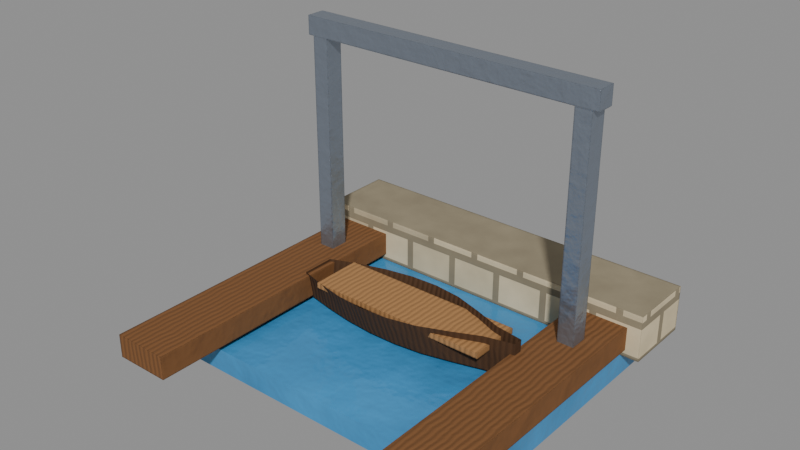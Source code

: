 # Source: building_shipyard.blend  (saved by Blender 5.2.44; exported with 4.5.12 LTS)
import bpy
from mathutils import Matrix  # noqa: F401  (used for matrix-valued properties, if any)

bpy.ops.wm.read_factory_settings(use_empty=True)
scene = bpy.context.scene
scene.name = 'building_shipyard'

# ---- materials (node trees are filled in below, after node groups)
mat_water0_001 = bpy.data.materials.new('water0.001')
mat_stone1_001 = bpy.data.materials.new('stone1.001')
mat_wood2_001 = bpy.data.materials.new('wood2.001')
mat_woodd3_001 = bpy.data.materials.new('woodD3.001')
mat_woodl4_001 = bpy.data.materials.new('woodL4.001')
mat_steel5_002 = bpy.data.materials.new('steel5.002')

# ---- material node trees
mat_water0_001.use_nodes = True; mat_water0_001.node_tree.nodes.clear()
_N = mat_water0_001.node_tree.nodes; _L = mat_water0_001.node_tree.links
n0 = _N.new('ShaderNodeTexCoord'); n0.name = 'Texture Coordinate'; n0.location = (0, 0)
n1 = _N.new('ShaderNodeOutputMaterial'); n1.name = 'Material Output'; n1.location = (0, 0)
n2 = _N.new('ShaderNodeBsdfPrincipled'); n2.name = 'Principled BSDF'; n2.location = (0, 0)
n2.inputs[2].default_value = 0.12
n2.inputs[10].default_value = 0.005
n2.inputs[13].default_value = 0.3
n3 = _N.new('ShaderNodeTexNoise'); n3.name = 'Noise Texture'; n3.location = (0, 0)
n3.width = 160
n3.inputs[2].default_value = 3.5
n3.inputs[3].default_value = 3.0
n3.inputs[8].default_value = 1.0
n4 = _N.new('ShaderNodeMapRange'); n4.name = 'Map Range'; n4.location = (0, 0)
n4.inputs[1].default_value = 0.3
n4.inputs[2].default_value = 0.7
n5 = _N.new('ShaderNodeMix'); n5.name = 'Mix'; n5.location = (0, 0)
n5.data_type = 'RGBA'
n5.inputs[6].default_value = (0.04076, 0.2287, 0.4631, 1.0)
n5.inputs[7].default_value = (0.05716, 0.3207, 0.6494, 1.0)
n6 = _N.new('ShaderNodeTexNoise'); n6.name = 'Noise Texture.001'; n6.location = (0, 0)
n6.width = 160
n6.inputs[2].default_value = 22.0
n6.inputs[4].default_value = 0.55
n7 = _N.new('ShaderNodeBump'); n7.name = 'Bump'; n7.location = (0, 0)
n7.inputs[0].default_value = 0.35
n7.inputs[1].default_value = 0.01
_L.new(n0.outputs[3], n3.inputs[0])
_L.new(n3.outputs[0], n4.inputs[0])
_L.new(n4.outputs[0], n5.inputs[0])
_L.new(n0.outputs[3], n6.inputs[0])
_L.new(n5.outputs[2], n2.inputs[0])
_L.new(n6.outputs[0], n7.inputs[3])
_L.new(n7.outputs[0], n2.inputs[5])
_L.new(n2.outputs[0], n1.inputs[0])
n1.is_active_output = True
mat_stone1_001.use_nodes = True; mat_stone1_001.node_tree.nodes.clear()
_N = mat_stone1_001.node_tree.nodes; _L = mat_stone1_001.node_tree.links
n0 = _N.new('ShaderNodeTexCoord'); n0.name = 'Texture Coordinate'; n0.location = (0, 0)
n1 = _N.new('ShaderNodeOutputMaterial'); n1.name = 'Material Output'; n1.location = (0, 0)
n2 = _N.new('ShaderNodeBsdfPrincipled'); n2.name = 'Principled BSDF'; n2.location = (0, 0)
n2.inputs[2].default_value = 0.85
n2.inputs[10].default_value = 0.005
n2.inputs[13].default_value = 0.3
n3 = _N.new('ShaderNodeSeparateXYZ'); n3.name = 'Separate XYZ'; n3.location = (0, 0)
n4 = _N.new('ShaderNodeSeparateXYZ'); n4.name = 'Separate XYZ.001'; n4.location = (0, 0)
n5 = _N.new('ShaderNodeMath'); n5.name = 'Math'; n5.location = (0, 0)
n5.operation = 'ABSOLUTE'
n6 = _N.new('ShaderNodeMath'); n6.name = 'Math.001'; n6.location = (0, 0)
n6.operation = 'MULTIPLY'
n7 = _N.new('ShaderNodeMath'); n7.name = 'Math.002'; n7.location = (0, 0)
n7.operation = 'ABSOLUTE'
n8 = _N.new('ShaderNodeMath'); n8.name = 'Math.003'; n8.location = (0, 0)
n8.operation = 'MULTIPLY'
n9 = _N.new('ShaderNodeMath'); n9.name = 'Math.004'; n9.location = (0, 0)
n10 = _N.new('ShaderNodeCombineXYZ'); n10.name = 'Combine XYZ'; n10.location = (0, 0)
n11 = _N.new('ShaderNodeTexBrick'); n11.name = 'Brick Texture'; n11.location = (0, 0)
n11.width = 180
n11.inputs[1].default_value = (0.7666, 0.6412, 0.4168, 1.0)
n11.inputs[2].default_value = (0.5089, 0.4265, 0.2789, 1.0)
n11.inputs[3].default_value = (0.2918, 0.2454, 0.162, 1.0)
n11.inputs[4].default_value = 4.4
n11.inputs[5].default_value = 0.035
n11.inputs[9].default_value = 0.35
n12 = _N.new('ShaderNodeTexNoise'); n12.name = 'Noise Texture'; n12.location = (0, 0)
n12.width = 160
n12.inputs[2].default_value = 11.0
n12.inputs[3].default_value = 3.0
n12.inputs[4].default_value = 0.55
n13 = _N.new('ShaderNodeMapRange'); n13.name = 'Map Range'; n13.location = (0, 0)
n13.inputs[1].default_value = 0.3
n13.inputs[2].default_value = 0.7
n13.inputs[3].default_value = 0.86
n13.inputs[4].default_value = 1.1
n14 = _N.new('ShaderNodeMix'); n14.name = 'Mix'; n14.location = (0, 0)
n14.data_type = 'RGBA'
n14.blend_type = 'MULTIPLY'
n14.inputs[0].default_value = 1.0
n15 = _N.new('ShaderNodeBump'); n15.name = 'Bump'; n15.location = (0, 0)
n15.inputs[0].default_value = 0.35
n15.inputs[1].default_value = 0.01
n16 = _N.new('ShaderNodeBevel'); n16.name = 'Bevel'; n16.location = (0, 0)
n16.samples = 3
n16.inputs[0].default_value = 0.007
_L.new(n0.outputs[3], n3.inputs[0])
_L.new(n0.outputs[1], n4.inputs[0])
_L.new(n4.outputs[1], n5.inputs[0])
_L.new(n3.outputs[0], n6.inputs[0])
_L.new(n5.outputs[0], n6.inputs[1])
_L.new(n4.outputs[0], n7.inputs[0])
_L.new(n3.outputs[1], n8.inputs[0])
_L.new(n7.outputs[0], n8.inputs[1])
_L.new(n6.outputs[0], n9.inputs[0])
_L.new(n8.outputs[0], n9.inputs[1])
_L.new(n9.outputs[0], n10.inputs[0])
_L.new(n3.outputs[2], n10.inputs[1])
_L.new(n10.outputs[0], n11.inputs[0])
_L.new(n0.outputs[3], n12.inputs[0])
_L.new(n12.outputs[0], n13.inputs[0])
_L.new(n11.outputs[0], n14.inputs[6])
_L.new(n13.outputs[0], n14.inputs[7])
_L.new(n14.outputs[2], n2.inputs[0])
_L.new(n11.outputs[1], n15.inputs[3])
_L.new(n15.outputs[0], n16.inputs[1])
_L.new(n16.outputs[0], n2.inputs[5])
_L.new(n2.outputs[0], n1.inputs[0])
n1.is_active_output = True
mat_wood2_001.use_nodes = True; mat_wood2_001.node_tree.nodes.clear()
_N = mat_wood2_001.node_tree.nodes; _L = mat_wood2_001.node_tree.links
n0 = _N.new('ShaderNodeTexCoord'); n0.name = 'Texture Coordinate'; n0.location = (0, 0)
n1 = _N.new('ShaderNodeOutputMaterial'); n1.name = 'Material Output'; n1.location = (0, 0)
n2 = _N.new('ShaderNodeBsdfPrincipled'); n2.name = 'Principled BSDF'; n2.location = (0, 0)
n2.inputs[2].default_value = 0.8
n2.inputs[10].default_value = 0.005
n2.inputs[13].default_value = 0.3
n3 = _N.new('ShaderNodeTexWave'); n3.name = 'Wave Texture'; n3.location = (0, 0)
n3.width = 160
n3.inputs[1].default_value = 26.0
n3.inputs[2].default_value = 2.5
n4 = _N.new('ShaderNodeMapRange'); n4.name = 'Map Range'; n4.location = (0, 0)
n4.inputs[4].default_value = 0.45
n5 = _N.new('ShaderNodeMix'); n5.name = 'Mix'; n5.location = (0, 0)
n5.data_type = 'RGBA'
n5.inputs[6].default_value = (0.2086, 0.09084, 0.0319, 1.0)
n5.inputs[7].default_value = (0.1502, 0.06541, 0.02297, 1.0)
n6 = _N.new('ShaderNodeMath'); n6.name = 'Math'; n6.location = (0, 0)
n6.operation = 'MULTIPLY'
n7 = _N.new('ShaderNodeBump'); n7.name = 'Bump'; n7.location = (0, 0)
n7.inputs[0].default_value = 0.35
n7.inputs[1].default_value = 0.01
n8 = _N.new('ShaderNodeBevel'); n8.name = 'Bevel'; n8.location = (0, 0)
n8.samples = 3
n8.inputs[0].default_value = 0.004
_L.new(n0.outputs[3], n3.inputs[0])
_L.new(n3.outputs[1], n4.inputs[0])
_L.new(n4.outputs[0], n5.inputs[0])
_L.new(n3.outputs[1], n6.inputs[0])
_L.new(n5.outputs[2], n2.inputs[0])
_L.new(n6.outputs[0], n7.inputs[3])
_L.new(n7.outputs[0], n8.inputs[1])
_L.new(n8.outputs[0], n2.inputs[5])
_L.new(n2.outputs[0], n1.inputs[0])
n1.is_active_output = True
mat_woodd3_001.use_nodes = True; mat_woodd3_001.node_tree.nodes.clear()
_N = mat_woodd3_001.node_tree.nodes; _L = mat_woodd3_001.node_tree.links
n0 = _N.new('ShaderNodeTexCoord'); n0.name = 'Texture Coordinate'; n0.location = (0, 0)
n1 = _N.new('ShaderNodeOutputMaterial'); n1.name = 'Material Output'; n1.location = (0, 0)
n2 = _N.new('ShaderNodeBsdfPrincipled'); n2.name = 'Principled BSDF'; n2.location = (0, 0)
n2.inputs[2].default_value = 0.85
n2.inputs[10].default_value = 0.005
n2.inputs[13].default_value = 0.3
n3 = _N.new('ShaderNodeTexWave'); n3.name = 'Wave Texture'; n3.location = (0, 0)
n3.width = 160
n3.inputs[1].default_value = 26.0
n3.inputs[2].default_value = 2.5
n4 = _N.new('ShaderNodeMapRange'); n4.name = 'Map Range'; n4.location = (0, 0)
n4.inputs[4].default_value = 0.45
n5 = _N.new('ShaderNodeMix'); n5.name = 'Mix'; n5.location = (0, 0)
n5.data_type = 'RGBA'
n5.inputs[6].default_value = (0.07819, 0.03689, 0.016, 1.0)
n5.inputs[7].default_value = (0.05629, 0.02656, 0.01152, 1.0)
n6 = _N.new('ShaderNodeMath'); n6.name = 'Math'; n6.location = (0, 0)
n6.operation = 'MULTIPLY'
n7 = _N.new('ShaderNodeBump'); n7.name = 'Bump'; n7.location = (0, 0)
n7.inputs[0].default_value = 0.35
n7.inputs[1].default_value = 0.01
n8 = _N.new('ShaderNodeBevel'); n8.name = 'Bevel'; n8.location = (0, 0)
n8.samples = 3
n8.inputs[0].default_value = 0.004
_L.new(n0.outputs[3], n3.inputs[0])
_L.new(n3.outputs[1], n4.inputs[0])
_L.new(n4.outputs[0], n5.inputs[0])
_L.new(n3.outputs[1], n6.inputs[0])
_L.new(n5.outputs[2], n2.inputs[0])
_L.new(n6.outputs[0], n7.inputs[3])
_L.new(n7.outputs[0], n8.inputs[1])
_L.new(n8.outputs[0], n2.inputs[5])
_L.new(n2.outputs[0], n1.inputs[0])
n1.is_active_output = True
mat_woodl4_001.use_nodes = True; mat_woodl4_001.node_tree.nodes.clear()
_N = mat_woodl4_001.node_tree.nodes; _L = mat_woodl4_001.node_tree.links
n0 = _N.new('ShaderNodeTexCoord'); n0.name = 'Texture Coordinate'; n0.location = (0, 0)
n1 = _N.new('ShaderNodeOutputMaterial'); n1.name = 'Material Output'; n1.location = (0, 0)
n2 = _N.new('ShaderNodeBsdfPrincipled'); n2.name = 'Principled BSDF'; n2.location = (0, 0)
n2.inputs[2].default_value = 0.8
n2.inputs[10].default_value = 0.005
n2.inputs[13].default_value = 0.3
n3 = _N.new('ShaderNodeTexWave'); n3.name = 'Wave Texture'; n3.location = (0, 0)
n3.width = 160
n3.inputs[1].default_value = 26.0
n3.inputs[2].default_value = 2.5
n4 = _N.new('ShaderNodeMapRange'); n4.name = 'Map Range'; n4.location = (0, 0)
n4.inputs[4].default_value = 0.45
n5 = _N.new('ShaderNodeMix'); n5.name = 'Mix'; n5.location = (0, 0)
n5.data_type = 'RGBA'
n5.inputs[6].default_value = (0.4179, 0.2122, 0.08022, 1.0)
n5.inputs[7].default_value = (0.3009, 0.1528, 0.05776, 1.0)
n6 = _N.new('ShaderNodeMath'); n6.name = 'Math'; n6.location = (0, 0)
n6.operation = 'MULTIPLY'
n7 = _N.new('ShaderNodeBump'); n7.name = 'Bump'; n7.location = (0, 0)
n7.inputs[0].default_value = 0.35
n7.inputs[1].default_value = 0.01
n8 = _N.new('ShaderNodeBevel'); n8.name = 'Bevel'; n8.location = (0, 0)
n8.samples = 3
n8.inputs[0].default_value = 0.004
_L.new(n0.outputs[3], n3.inputs[0])
_L.new(n3.outputs[1], n4.inputs[0])
_L.new(n4.outputs[0], n5.inputs[0])
_L.new(n3.outputs[1], n6.inputs[0])
_L.new(n5.outputs[2], n2.inputs[0])
_L.new(n6.outputs[0], n7.inputs[3])
_L.new(n7.outputs[0], n8.inputs[1])
_L.new(n8.outputs[0], n2.inputs[5])
_L.new(n2.outputs[0], n1.inputs[0])
n1.is_active_output = True
mat_steel5_002.use_nodes = True; mat_steel5_002.node_tree.nodes.clear()
_N = mat_steel5_002.node_tree.nodes; _L = mat_steel5_002.node_tree.links
n0 = _N.new('ShaderNodeTexCoord'); n0.name = 'Texture Coordinate'; n0.location = (0, 0)
n1 = _N.new('ShaderNodeOutputMaterial'); n1.name = 'Material Output'; n1.location = (0, 0)
n2 = _N.new('ShaderNodeBsdfPrincipled'); n2.name = 'Principled BSDF'; n2.location = (0, 0)
n2.inputs[0].default_value = (0.3231, 0.3712, 0.4452, 1.0)
n2.inputs[1].default_value = 0.8
n2.inputs[2].default_value = 0.35
n2.inputs[10].default_value = 0.005
n2.inputs[13].default_value = 0.3
n3 = _N.new('ShaderNodeTexNoise'); n3.name = 'Noise Texture'; n3.location = (0, 0)
n3.width = 160
n3.inputs[2].default_value = 40.0
n3.inputs[4].default_value = 0.55
n4 = _N.new('ShaderNodeBump'); n4.name = 'Bump'; n4.location = (0, 0)
n4.inputs[0].default_value = 0.35
n4.inputs[1].default_value = 0.01
n5 = _N.new('ShaderNodeBevel'); n5.name = 'Bevel'; n5.location = (0, 0)
n5.samples = 3
n5.inputs[0].default_value = 0.004
_L.new(n0.outputs[3], n3.inputs[0])
_L.new(n3.outputs[0], n4.inputs[3])
_L.new(n4.outputs[0], n5.inputs[1])
_L.new(n5.outputs[0], n2.inputs[5])
_L.new(n2.outputs[0], n1.inputs[0])
n1.is_active_output = True

# ---- meshes
me_m_197 = bpy.data.meshes.new('m.197')
me_m_197.from_pydata([(-0.35, -0.275, -0.05), (0.35, -0.275, -0.05), (0.35, -0.275, 0.0), (-0.35, -0.275, 0.0), (0.35, -0.275, -0.05), (0.35, 0.275, -0.05), (0.35, 0.275, 0.0), (0.35, -0.275, 0.0), (0.35, 0.275, -0.05), (-0.35, 0.275, -0.05), (-0.35, 0.275, 0.0), (0.35, 0.275, 0.0), (-0.35, 0.275, -0.05), (-0.35, -0.275, -0.05), (-0.35, -0.275, 0.0), (-0.35, 0.275, 0.0), (-0.35, 0.275, -0.05), (0.35, 0.275, -0.05), (0.35, -0.275, -0.05), (-0.35, -0.275, -0.05), (-0.35, -0.275, 0.0), (0.35, -0.275, 0.0), (0.35, 0.275, 0.0), (-0.35, 0.275, 0.0)], [], [(0, 1, 2, 3), (4, 5, 6, 7), (8, 9, 10, 11), (12, 13, 14, 15), (16, 17, 18, 19), (20, 21, 22, 23)])
_uv = me_m_197.uv_layers.new(name='UVMap')
_uv.uv.foreach_set('vector', [-0.35, -0.05, 0.35, -0.05, 0.35, 0.0, -0.35, 0.0, -0.275, -0.05, 0.275, -0.05, 0.275, 0.0, -0.275, 0.0, 0.35, -0.05, -0.35, -0.05, -0.35, 0.0, 0.35, 0.0, 0.275, -0.05, -0.275, -0.05, -0.275, 0.0, 0.275, 0.0, -0.35, 0.275, 0.35, 0.275, 0.35, -0.275, -0.35, -0.275, -0.35, -0.275, 0.35, -0.275, 0.35, 0.275, -0.35, 0.275])
me_m_197.materials.append(mat_water0_001)
me_m_197.update()
me_m_198 = bpy.data.meshes.new('m.198')
me_m_198.from_pydata([(-0.39, 0.205, 0.0), (0.39, 0.205, 0.0), (0.39, 0.205, 0.1), (-0.39, 0.205, 0.1), (0.39, 0.205, 0.0), (0.39, 0.355, 0.0), (0.39, 0.355, 0.1), (0.39, 0.205, 0.1), (0.39, 0.355, 0.0), (-0.39, 0.355, 0.0), (-0.39, 0.355, 0.1), (0.39, 0.355, 0.1), (-0.39, 0.355, 0.0), (-0.39, 0.205, 0.0), (-0.39, 0.205, 0.1), (-0.39, 0.355, 0.1), (-0.39, 0.355, 0.0), (0.39, 0.355, 0.0), (0.39, 0.205, 0.0), (-0.39, 0.205, 0.0), (-0.39, 0.205, 0.1), (0.39, 0.205, 0.1), (0.39, 0.355, 0.1), (-0.39, 0.355, 0.1)], [], [(0, 1, 2, 3), (4, 5, 6, 7), (8, 9, 10, 11), (12, 13, 14, 15), (16, 17, 18, 19), (20, 21, 22, 23)])
_uv = me_m_198.uv_layers.new(name='UVMap')
_uv.uv.foreach_set('vector', [-0.39, 0.0, 0.39, 0.0, 0.39, 0.1, -0.39, 0.1, 0.205, 0.0, 0.355, 0.0, 0.355, 0.1, 0.205, 0.1, 0.39, 0.0, -0.39, 0.0, -0.39, 0.1, 0.39, 0.1, 0.355, 0.0, 0.205, 0.0, 0.205, 0.1, 0.355, 0.1, -0.39, 0.355, 0.39, 0.355, 0.39, 0.205, -0.39, 0.205, -0.39, 0.205, 0.39, 0.205, 0.39, 0.355, -0.39, 0.355])
me_m_198.materials.append(mat_stone1_001)
me_m_198.update()
me_m_199 = bpy.data.meshes.new('m.199')
me_m_199.from_pydata([(-0.36, -0.425, 0.015), (-0.24, -0.425, 0.015), (-0.24, -0.425, 0.065), (-0.36, -0.425, 0.065), (-0.24, -0.425, 0.015), (-0.24, 0.225, 0.015), (-0.24, 0.225, 0.065), (-0.24, -0.425, 0.065), (-0.24, 0.225, 0.015), (-0.36, 0.225, 0.015), (-0.36, 0.225, 0.065), (-0.24, 0.225, 0.065), (-0.36, 0.225, 0.015), (-0.36, -0.425, 0.015), (-0.36, -0.425, 0.065), (-0.36, 0.225, 0.065), (-0.36, 0.225, 0.015), (-0.24, 0.225, 0.015), (-0.24, -0.425, 0.015), (-0.36, -0.425, 0.015), (-0.36, -0.425, 0.065), (-0.24, -0.425, 0.065), (-0.24, 0.225, 0.065), (-0.36, 0.225, 0.065), (0.24, -0.425, 0.015), (0.36, -0.425, 0.015), (0.36, -0.425, 0.065), (0.24, -0.425, 0.065), (0.36, -0.425, 0.015), (0.36, 0.225, 0.015), (0.36, 0.225, 0.065), (0.36, -0.425, 0.065), (0.36, 0.225, 0.015), (0.24, 0.225, 0.015), (0.24, 0.225, 0.065), (0.36, 0.225, 0.065), (0.24, 0.225, 0.015), (0.24, -0.425, 0.015), (0.24, -0.425, 0.065), (0.24, 0.225, 0.065), (0.24, 0.225, 0.015), (0.36, 0.225, 0.015), (0.36, -0.425, 0.015), (0.24, -0.425, 0.015), (0.24, -0.425, 0.065), (0.36, -0.425, 0.065), (0.36, 0.225, 0.065), (0.24, 0.225, 0.065)], [], [(0, 1, 2, 3), (4, 5, 6, 7), (8, 9, 10, 11), (12, 13, 14, 15), (16, 17, 18, 19), (20, 21, 22, 23), (24, 25, 26, 27), (28, 29, 30, 31), (32, 33, 34, 35), (36, 37, 38, 39), (40, 41, 42, 43), (44, 45, 46, 47)])
_uv = me_m_199.uv_layers.new(name='UVMap')
_uv.uv.foreach_set('vector', [-0.36, 0.015, -0.24, 0.015, -0.24, 0.065, -0.36, 0.065, -0.425, 0.015, 0.225, 0.015, 0.225, 0.065, -0.425, 0.065, -0.24, 0.015, -0.36, 0.015, -0.36, 0.065, -0.24, 0.065, 0.225, 0.015, -0.425, 0.015, -0.425, 0.065, 0.225, 0.065, -0.36, 0.225, -0.24, 0.225, -0.24, -0.425, -0.36, -0.425, -0.36, -0.425, -0.24, -0.425, -0.24, 0.225, -0.36, 0.225, 0.24, 0.015, 0.36, 0.015, 0.36, 0.065, 0.24, 0.065, -0.425, 0.015, 0.225, 0.015, 0.225, 0.065, -0.425, 0.065, 0.36, 0.015, 0.24, 0.015, 0.24, 0.065, 0.36, 0.065, 0.225, 0.015, -0.425, 0.015, -0.425, 0.065, 0.225, 0.065, 0.24, 0.225, 0.36, 0.225, 0.36, -0.425, 0.24, -0.425, 0.24, -0.425, 0.36, -0.425, 0.36, 0.225, 0.24, 0.225])
me_m_199.materials.append(mat_wood2_001)
me_m_199.update()
me_m_200 = bpy.data.meshes.new('m.200')
me_m_200.from_pydata([(-0.25, -0.03613, 0.07), (-0.25, -0.02529, 0.01), (-0.1875, -0.03922, 0.01), (-0.1875, -0.05604, 0.0725), (-0.25, -0.02529, 0.01), (-0.25, 0.02529, 0.01), (-0.1875, 0.03922, 0.01), (-0.1875, -0.03922, 0.01), (-0.25, 0.02529, 0.01), (-0.25, 0.03613, 0.07), (-0.1875, 0.05604, 0.0725), (-0.1875, 0.03922, 0.01), (-0.1875, -0.05604, 0.0725), (-0.1875, -0.03922, 0.01), (-0.125, -0.04987, 0.01), (-0.125, -0.07124, 0.075), (-0.1875, -0.03922, 0.01), (-0.1875, 0.03922, 0.01), (-0.125, 0.04987, 0.01), (-0.125, -0.04987, 0.01), (-0.1875, 0.03922, 0.01), (-0.1875, 0.05604, 0.0725), (-0.125, 0.07124, 0.075), (-0.125, 0.04987, 0.01), (-0.125, -0.07124, 0.075), (-0.125, -0.04987, 0.01), (-0.0625, -0.05543, 0.01), (-0.0625, -0.07919, 0.0775), (-0.125, -0.04987, 0.01), (-0.125, 0.04987, 0.01), (-0.0625, 0.05543, 0.01), (-0.0625, -0.05543, 0.01), (-0.125, 0.04987, 0.01), (-0.125, 0.07124, 0.075), (-0.0625, 0.07919, 0.0775), (-0.0625, 0.05543, 0.01), (-0.0625, -0.07919, 0.0775), (-0.0625, -0.05543, 0.01), (0.0, -0.05499, 0.01), (0.0, -0.07856, 0.08), (-0.0625, -0.05543, 0.01), (-0.0625, 0.05543, 0.01), (0.0, 0.05499, 0.01), (0.0, -0.05499, 0.01), (-0.0625, 0.05543, 0.01), (-0.0625, 0.07919, 0.0775), (0.0, 0.07856, 0.08), (0.0, 0.05499, 0.01), (0.0, -0.07856, 0.08), (0.0, -0.05499, 0.01), (0.0625, -0.04775, 0.01), (0.0625, -0.06821, 0.0825), (0.0, -0.05499, 0.01), (0.0, 0.05499, 0.01), (0.0625, 0.04775, 0.01), (0.0625, -0.04775, 0.01), (0.0, 0.05499, 0.01), (0.0, 0.07856, 0.08), (0.0625, 0.06821, 0.0825), (0.0625, 0.04775, 0.01), (0.0625, -0.06821, 0.0825), (0.0625, -0.04775, 0.01), (0.125, -0.0326, 0.01), (0.125, -0.04657, 0.085), (0.0625, -0.04775, 0.01), (0.0625, 0.04775, 0.01), (0.125, 0.0326, 0.01), (0.125, -0.0326, 0.01), (0.0625, 0.04775, 0.01), (0.0625, 0.06821, 0.0825), (0.125, 0.04657, 0.085), (0.125, 0.0326, 0.01), (0.125, -0.04657, 0.085), (0.125, -0.0326, 0.01), (0.1875, -0.01534, 0.01), (0.1875, -0.02191, 0.0875), (0.125, -0.0326, 0.01), (0.125, 0.0326, 0.01), (0.1875, 0.01534, 0.01), (0.1875, -0.01534, 0.01), (0.125, 0.0326, 0.01), (0.125, 0.04657, 0.085), (0.1875, 0.02191, 0.0875), (0.1875, 0.01534, 0.01), (0.1875, -0.02191, 0.0875), (0.1875, -0.01534, 0.01), (0.25, -0.006899, 0.01), (0.25, -0.009856, 0.09), (0.1875, -0.01534, 0.01), (0.1875, 0.01534, 0.01), (0.25, 0.006899, 0.01), (0.25, -0.006899, 0.01), (0.1875, 0.01534, 0.01), (0.1875, 0.02191, 0.0875), (0.25, 0.009856, 0.09), (0.25, 0.006899, 0.01), (-0.25, 0.03613, 0.07), (-0.25, 0.02529, 0.01), (-0.25, -0.02529, 0.01), (-0.25, -0.03613, 0.07), (0.25, -0.009856, 0.09), (0.25, -0.006899, 0.01), (0.25, 0.006899, 0.01), (0.25, 0.009856, 0.09)], [], [(0, 1, 2, 3), (4, 5, 6, 7), (8, 9, 10, 11), (12, 13, 14, 15), (16, 17, 18, 19), (20, 21, 22, 23), (24, 25, 26, 27), (28, 29, 30, 31), (32, 33, 34, 35), (36, 37, 38, 39), (40, 41, 42, 43), (44, 45, 46, 47), (48, 49, 50, 51), (52, 53, 54, 55), (56, 57, 58, 59), (60, 61, 62, 63), (64, 65, 66, 67), (68, 69, 70, 71), (72, 73, 74, 75), (76, 77, 78, 79), (80, 81, 82, 83), (84, 85, 86, 87), (88, 89, 90, 91), (92, 93, 94, 95), (96, 97, 98, 99), (100, 101, 102, 103)])
_uv = me_m_200.uv_layers.new(name='UVMap')
_uv.uv.foreach_set('vector', [0.07, -0.25, 0.01, -0.25, 0.01, -0.1875, 0.0725, -0.1875, -0.25, -0.02529, -0.25, 0.02529, -0.1875, 0.03922, -0.1875, -0.03922, 0.01, -0.25, 0.07, -0.25, 0.0725, -0.1875, 0.01, -0.1875, -0.1875, 0.0725, -0.1875, 0.01, -0.125, 0.01, -0.125, 0.075, -0.1875, -0.03922, -0.1875, 0.03922, -0.125, 0.04987, -0.125, -0.04987, -0.1875, 0.01, -0.1875, 0.0725, -0.125, 0.075, -0.125, 0.01, -0.125, 0.075, -0.125, 0.01, -0.0625, 0.01, -0.0625, 0.0775, -0.125, -0.04987, -0.125, 0.04987, -0.0625, 0.05543, -0.0625, -0.05543, -0.125, 0.01, -0.125, 0.075, -0.0625, 0.0775, -0.0625, 0.01, -0.0625, 0.0775, -0.0625, 0.01, 0.0, 0.01, 0.0, 0.08, -0.0625, -0.05543, -0.0625, 0.05543, 0.0, 0.05499, 0.0, -0.05499, -0.0625, 0.01, -0.0625, 0.0775, 0.0, 0.08, 0.0, 0.01, 0.0, 0.08, 0.0, 0.01, 0.0625, 0.01, 0.0625, 0.0825, 0.0, -0.05499, 0.0, 0.05499, 0.0625, 0.04775, 0.0625, -0.04775, 0.0, 0.01, 0.0, 0.08, 0.0625, 0.0825, 0.0625, 0.01, 0.0825, 0.0625, 0.01, 0.0625, 0.01, 0.125, 0.085, 0.125, 0.0625, -0.04775, 0.0625, 0.04775, 0.125, 0.0326, 0.125, -0.0326, 0.01, 0.0625, 0.0825, 0.0625, 0.085, 0.125, 0.01, 0.125, 0.085, 0.125, 0.01, 0.125, 0.01, 0.1875, 0.0875, 0.1875, 0.125, -0.0326, 0.125, 0.0326, 0.1875, 0.01534, 0.1875, -0.01534, 0.01, 0.125, 0.085, 0.125, 0.0875, 0.1875, 0.01, 0.1875, 0.0875, 0.1875, 0.01, 0.1875, 0.01, 0.25, 0.09, 0.25, 0.1875, -0.01534, 0.1875, 0.01534, 0.25, 0.006899, 0.25, -0.006899, 0.01, 0.1875, 0.0875, 0.1875, 0.09, 0.25, 0.01, 0.25, 0.03613, 0.07, 0.02529, 0.01, -0.02529, 0.01, -0.03613, 0.07, -0.009856, 0.09, -0.006899, 0.01, 0.006899, 0.01, 0.009856, 0.09])
me_m_200.materials.append(mat_woodd3_001)
me_m_200.update()
me_m_201 = bpy.data.meshes.new('m.201')
me_m_201.from_pydata([(-0.2, -0.056, 0.06), (0.2, -0.056, 0.06), (0.2, -0.056, 0.072), (-0.2, -0.056, 0.072), (0.2, -0.056, 0.06), (0.2, 0.056, 0.06), (0.2, 0.056, 0.072), (0.2, -0.056, 0.072), (0.2, 0.056, 0.06), (-0.2, 0.056, 0.06), (-0.2, 0.056, 0.072), (0.2, 0.056, 0.072), (-0.2, 0.056, 0.06), (-0.2, -0.056, 0.06), (-0.2, -0.056, 0.072), (-0.2, 0.056, 0.072), (-0.2, 0.056, 0.06), (0.2, 0.056, 0.06), (0.2, -0.056, 0.06), (-0.2, -0.056, 0.06), (-0.2, -0.056, 0.072), (0.2, -0.056, 0.072), (0.2, 0.056, 0.072), (-0.2, 0.056, 0.072)], [], [(0, 1, 2, 3), (4, 5, 6, 7), (8, 9, 10, 11), (12, 13, 14, 15), (16, 17, 18, 19), (20, 21, 22, 23)])
_uv = me_m_201.uv_layers.new(name='UVMap')
_uv.uv.foreach_set('vector', [-0.2, 0.06, 0.2, 0.06, 0.2, 0.072, -0.2, 0.072, -0.056, 0.06, 0.056, 0.06, 0.056, 0.072, -0.056, 0.072, 0.2, 0.06, -0.2, 0.06, -0.2, 0.072, 0.2, 0.072, 0.056, 0.06, -0.056, 0.06, -0.056, 0.072, 0.056, 0.072, -0.2, 0.056, 0.2, 0.056, 0.2, -0.056, -0.2, -0.056, -0.2, -0.056, 0.2, -0.056, 0.2, 0.056, -0.2, 0.056])
me_m_201.materials.append(mat_woodl4_001)
me_m_201.update()
me_m_202 = bpy.data.meshes.new('m.202')
me_m_202.from_pydata([(-0.3175, 0.08, 0.05), (-0.2825, 0.08, 0.05), (-0.2825, 0.08, 0.53), (-0.3175, 0.08, 0.53), (-0.2825, 0.08, 0.05), (-0.2825, 0.12, 0.05), (-0.2825, 0.12, 0.53), (-0.2825, 0.08, 0.53), (-0.2825, 0.12, 0.05), (-0.3175, 0.12, 0.05), (-0.3175, 0.12, 0.53), (-0.2825, 0.12, 0.53), (-0.3175, 0.12, 0.05), (-0.3175, 0.08, 0.05), (-0.3175, 0.08, 0.53), (-0.3175, 0.12, 0.53), (-0.3175, 0.12, 0.05), (-0.2825, 0.12, 0.05), (-0.2825, 0.08, 0.05), (-0.3175, 0.08, 0.05), (-0.3175, 0.08, 0.53), (-0.2825, 0.08, 0.53), (-0.2825, 0.12, 0.53), (-0.3175, 0.12, 0.53), (0.2825, 0.08, 0.05), (0.3175, 0.08, 0.05), (0.3175, 0.08, 0.53), (0.2825, 0.08, 0.53), (0.3175, 0.08, 0.05), (0.3175, 0.12, 0.05), (0.3175, 0.12, 0.53), (0.3175, 0.08, 0.53), (0.3175, 0.12, 0.05), (0.2825, 0.12, 0.05), (0.2825, 0.12, 0.53), (0.3175, 0.12, 0.53), (0.2825, 0.12, 0.05), (0.2825, 0.08, 0.05), (0.2825, 0.08, 0.53), (0.2825, 0.12, 0.53), (0.2825, 0.12, 0.05), (0.3175, 0.12, 0.05), (0.3175, 0.08, 0.05), (0.2825, 0.08, 0.05), (0.2825, 0.08, 0.53), (0.3175, 0.08, 0.53), (0.3175, 0.12, 0.53), (0.2825, 0.12, 0.53), (-0.33, 0.08, 0.53), (0.33, 0.08, 0.53), (0.33, 0.08, 0.57), (-0.33, 0.08, 0.57), (0.33, 0.08, 0.53), (0.33, 0.12, 0.53), (0.33, 0.12, 0.57), (0.33, 0.08, 0.57), (0.33, 0.12, 0.53), (-0.33, 0.12, 0.53), (-0.33, 0.12, 0.57), (0.33, 0.12, 0.57), (-0.33, 0.12, 0.53), (-0.33, 0.08, 0.53), (-0.33, 0.08, 0.57), (-0.33, 0.12, 0.57), (-0.33, 0.12, 0.53), (0.33, 0.12, 0.53), (0.33, 0.08, 0.53), (-0.33, 0.08, 0.53), (-0.33, 0.08, 0.57), (0.33, 0.08, 0.57), (0.33, 0.12, 0.57), (-0.33, 0.12, 0.57)], [], [(0, 1, 2, 3), (4, 5, 6, 7), (8, 9, 10, 11), (12, 13, 14, 15), (16, 17, 18, 19), (20, 21, 22, 23), (24, 25, 26, 27), (28, 29, 30, 31), (32, 33, 34, 35), (36, 37, 38, 39), (40, 41, 42, 43), (44, 45, 46, 47), (48, 49, 50, 51), (52, 53, 54, 55), (56, 57, 58, 59), (60, 61, 62, 63), (64, 65, 66, 67), (68, 69, 70, 71)])
_uv = me_m_202.uv_layers.new(name='UVMap')
_uv.uv.foreach_set('vector', [-0.3175, 0.05, -0.2825, 0.05, -0.2825, 0.53, -0.3175, 0.53, 0.08, 0.05, 0.12, 0.05, 0.12, 0.53, 0.08, 0.53, -0.2825, 0.05, -0.3175, 0.05, -0.3175, 0.53, -0.2825, 0.53, 0.12, 0.05, 0.08, 0.05, 0.08, 0.53, 0.12, 0.53, -0.3175, 0.12, -0.2825, 0.12, -0.2825, 0.08, -0.3175, 0.08, -0.3175, 0.08, -0.2825, 0.08, -0.2825, 0.12, -0.3175, 0.12, 0.2825, 0.05, 0.3175, 0.05, 0.3175, 0.53, 0.2825, 0.53, 0.08, 0.05, 0.12, 0.05, 0.12, 0.53, 0.08, 0.53, 0.3175, 0.05, 0.2825, 0.05, 0.2825, 0.53, 0.3175, 0.53, 0.12, 0.05, 0.08, 0.05, 0.08, 0.53, 0.12, 0.53, 0.2825, 0.12, 0.3175, 0.12, 0.3175, 0.08, 0.2825, 0.08, 0.2825, 0.08, 0.3175, 0.08, 0.3175, 0.12, 0.2825, 0.12, -0.33, 0.53, 0.33, 0.53, 0.33, 0.57, -0.33, 0.57, 0.08, 0.53, 0.12, 0.53, 0.12, 0.57, 0.08, 0.57, 0.33, 0.53, -0.33, 0.53, -0.33, 0.57, 0.33, 0.57, 0.12, 0.53, 0.08, 0.53, 0.08, 0.57, 0.12, 0.57, -0.33, 0.12, 0.33, 0.12, 0.33, 0.08, -0.33, 0.08, -0.33, 0.08, 0.33, 0.08, 0.33, 0.12, -0.33, 0.12])
me_m_202.materials.append(mat_steel5_002)
me_m_202.update()

# ---- objects
ob_building_shipyard_water0_001_00 = bpy.data.objects.new('building_shipyard_water0.001_00', me_m_197)
ob_building_shipyard_stone1_001_01 = bpy.data.objects.new('building_shipyard_stone1.001_01', me_m_198)
ob_building_shipyard_wood2_001_02 = bpy.data.objects.new('building_shipyard_wood2.001_02', me_m_199)
ob_building_shipyard_woodd3_001_03 = bpy.data.objects.new('building_shipyard_woodD3.001_03', me_m_200)
ob_building_shipyard_woodl4_001_04 = bpy.data.objects.new('building_shipyard_woodL4.001_04', me_m_201)
ob_building_shipyard_steel5_002_05 = bpy.data.objects.new('building_shipyard_steel5.002_05', me_m_202)
ob_building_shipyard = bpy.data.objects.new('building_shipyard', None)

# ---- transforms, parenting, visibility, modifiers, constraints
ob_building_shipyard_water0_001_00.parent = ob_building_shipyard
ob_building_shipyard_water0_001_00.location = (0.0, 0.0, 0.0)
ob_building_shipyard_stone1_001_01.parent = ob_building_shipyard
ob_building_shipyard_stone1_001_01.location = (0.0, 0.0, 0.0)
ob_building_shipyard_wood2_001_02.parent = ob_building_shipyard
ob_building_shipyard_wood2_001_02.location = (0.0, 0.0, 0.0)
ob_building_shipyard_woodd3_001_03.parent = ob_building_shipyard
ob_building_shipyard_woodd3_001_03.location = (0.0, 0.0, 0.0)
ob_building_shipyard_woodl4_001_04.parent = ob_building_shipyard
ob_building_shipyard_woodl4_001_04.location = (0.0, 0.0, 0.0)
ob_building_shipyard_steel5_002_05.parent = ob_building_shipyard
ob_building_shipyard_steel5_002_05.location = (0.0, 0.0, 0.0)
ob_building_shipyard.location = (0.0, 0.0, 0.0)

# ---- collection membership
scene.collection.objects.link(ob_building_shipyard_water0_001_00)
scene.collection.objects.link(ob_building_shipyard_stone1_001_01)
scene.collection.objects.link(ob_building_shipyard_wood2_001_02)
scene.collection.objects.link(ob_building_shipyard_woodd3_001_03)
scene.collection.objects.link(ob_building_shipyard_woodl4_001_04)
scene.collection.objects.link(ob_building_shipyard_steel5_002_05)
scene.collection.objects.link(ob_building_shipyard)

# ---- scene / render settings (as saved in the file)
scene.frame_start = 1; scene.frame_end = 250; scene.frame_set(1)
scene.render.engine = 'BLENDER_EEVEE_NEXT'
scene.render.image_settings.exr_codec = 'NONE'
scene.render.use_bake_clear = False
scene.render.bake_margin = 0
scene.render.bake_bias = 0.0
scene.render.bake_samples = 0
scene.render.simplify_subdivision_render = 0
scene.render.simplify_child_particles_render = 0.0
scene.render.compositor_device = 'GPU'
scene.eevee.use_volume_custom_range = False
scene.eevee.gtao_distance = 0.0
scene.eevee.use_fast_gi = False
scene.eevee.fast_gi_thickness_near = 0.1
scene.eevee.fast_gi_thickness_far = 0.0
scene.eevee.ray_tracing_options.screen_trace_thickness = 0.1
bpy.context.view_layer.update()

# ---- added for rendering (the .blend has no active camera and no usable light): camera, sun + grey world if the file has none
cam_auto = bpy.data.cameras.new('AutoCamera')
cam_auto.lens = 50.0
cam_auto.sensor_width = 36.0
cam_auto.clip_end = 1000.0
ob_auto_camera = bpy.data.objects.new('AutoCamera', cam_auto)
scene.collection.objects.link(ob_auto_camera)
ob_auto_camera.location = (1.17077, -1.43992, 1.19661)
ob_auto_camera.rotation_euler = (1.09748, -7.21219e-08, 0.694738)
scene.camera = ob_auto_camera
light_auto_sun = bpy.data.lights.new('AutoSun', 'SUN')
light_auto_sun.energy = 3.0
light_auto_sun.angle = 0.0523599
ob_auto_sun = bpy.data.objects.new('AutoSun', light_auto_sun)
scene.collection.objects.link(ob_auto_sun)
ob_auto_sun.rotation_euler = (0.872665, 0.174533, 0.523599)
if scene.world is None:
    world_auto = bpy.data.worlds.new('AutoWorld')
    world_auto.color = (0.3, 0.3, 0.3)
    scene.world = world_auto
bpy.context.view_layer.update()
